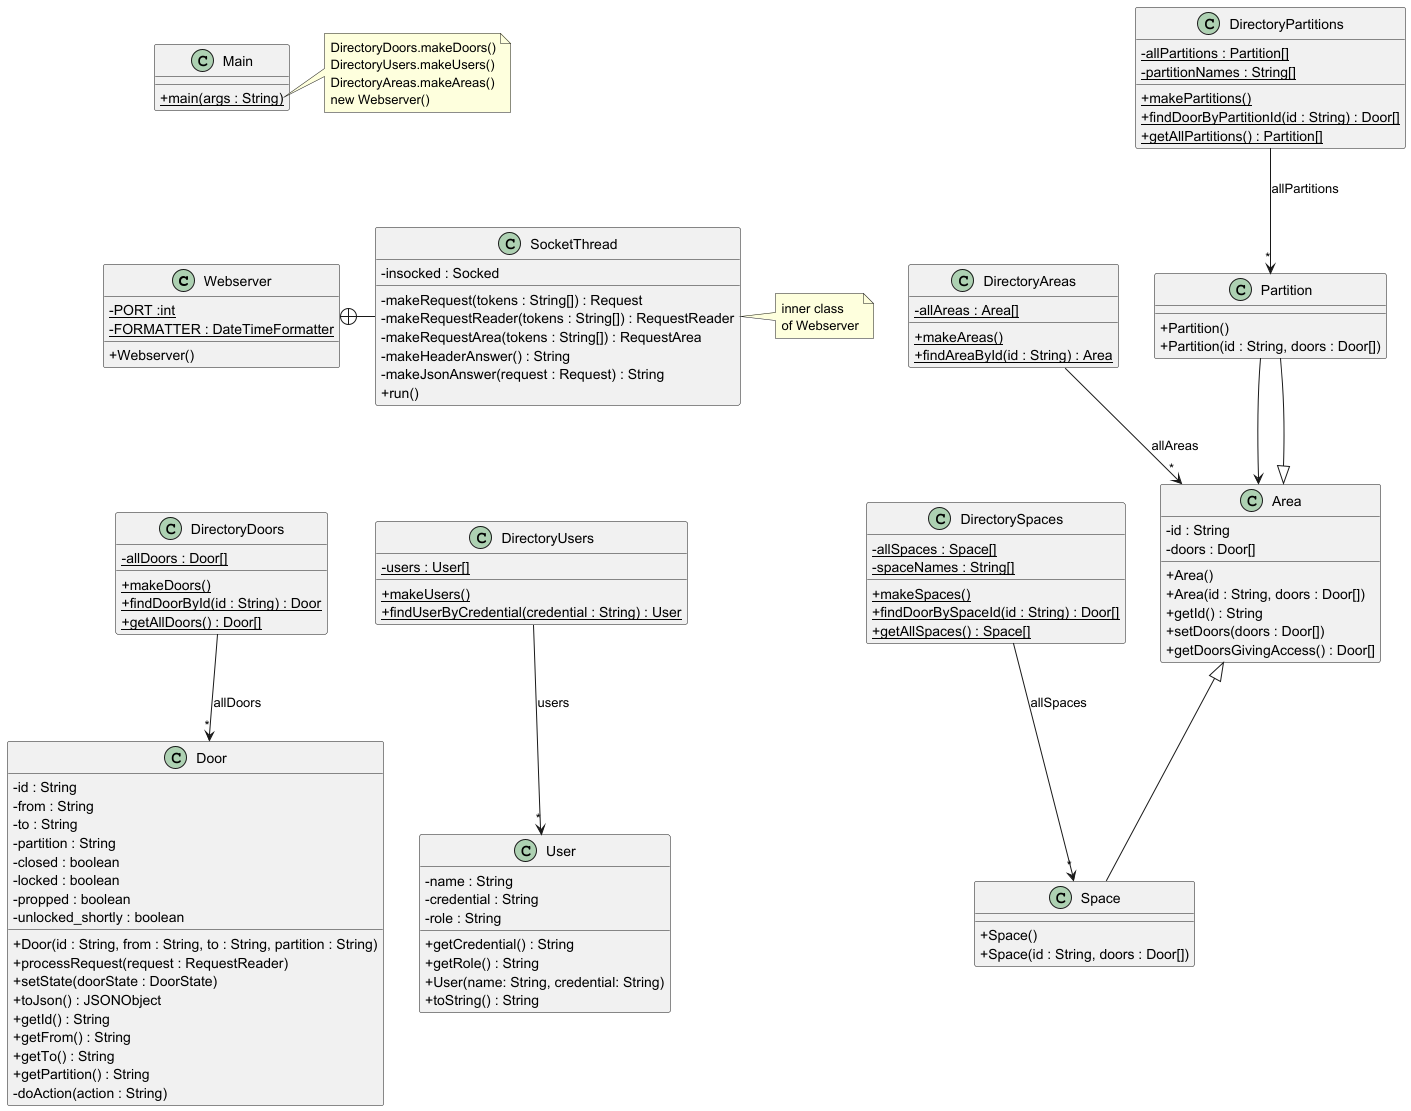

The diagram above was rendered by PlantUML. Its source (embedded in the PNG):
@startuml
'https://plantuml.com/class-diagram
skinparam classAttributeIconSize 0

class Webserver {
- {static} PORT :int
- {static} FORMATTER : DateTimeFormatter
+ Webserver()
}

class SocketThread {
- insocked : Socked
- makeRequest(tokens : String[]) : Request
- makeRequestReader(tokens : String[]) : RequestReader
- makeRequestArea(tokens : String[]) : RequestArea
- makeHeaderAnswer() : String
- makeJsonAnswer(request : Request) : String
+ run()
}

Webserver +-right- SocketThread

note right of SocketThread
inner class
of Webserver
end note

class DirectoryDoors {
- {static} allDoors : Door[]
+ {static} makeDoors()
+ {static} findDoorById(id : String) : Door
+ {static} getAllDoors() : Door[]
}

DirectoryDoors --> "*" Door : "allDoors"
Partition --> Area

class DirectoryUsers {
- {static} users : User[]
+ {static} makeUsers()
+ {static} findUserByCredential(credential : String) : User
}

DirectoryUsers --> "*" User : "users"

class DirectorySpaces {
-{static} allSpaces : Space[]
-{static} spaceNames : String[]
+{static} makeSpaces()
+{static} findDoorBySpaceId(id : String) : Door[]
+{static} getAllSpaces() : Space[]
}

DirectorySpaces --> "*" Space : "allSpaces"

class DirectoryPartitions {
-{static} allPartitions : Partition[]
-{static} partitionNames : String[]
+{static} makePartitions()
+{static} findDoorByPartitionId(id : String) : Door[]
+{static} getAllPartitions() : Partition[]
}

DirectoryPartitions --> "*" Partition : "allPartitions"

class DirectoryAreas {
- {static} allAreas : Area[]
+ {static} makeAreas()
+ {static} findAreaById(id : String) : Area


}

DirectoryAreas --> "*" Area : "allAreas"


class Door {
- id : String
- from : String
- to : String
- partition : String
- closed : boolean
- locked : boolean
- propped : boolean
- unlocked_shortly : boolean
+ Door(id : String, from : String, to : String, partition : String)
+ processRequest(request : RequestReader)
+ setState(doorState : DoorState)
+ toJson() : JSONObject
+ getId() : String
+ getFrom() : String
+ getTo() : String
+ getPartition() : String
'+ toString() : String
'+ isClosed() :boolean
'+ setClosed(b : boolean)
'+ getStateName() : String
- doAction(action : String)
}


class User {
- name : String
- credential : String
- role : String
+ getCredential() : String
+ getRole() : String
+ User(name: String, credential: String)
+ toString() : String
}

class Space {
+ Space()
+ Space(id : String, doors : Door[])
}

class Partition {
+ Partition()
+ Partition(id : String, doors : Door[])
}

class Area {
- id : String
- doors : Door[]
+ Area()
+ Area(id : String, doors : Door[])
+ getId() : String
+ setDoors(doors : Door[])
+ getDoorsGivingAccess() : Door[]
}

Area <|-- Space
Area <|-- Partition

class Main {
+ {static} main(args : String)
}

note right of Main::main
DirectoryDoors.makeDoors()
DirectoryUsers.makeUsers()
DirectoryAreas.makeAreas()
new Webserver()
end note

Main -[hidden]down- Webserver
Webserver -[hidden]down- DirectoryDoors
DirectoryDoors -[hidden]right- DirectoryUsers
@enduml